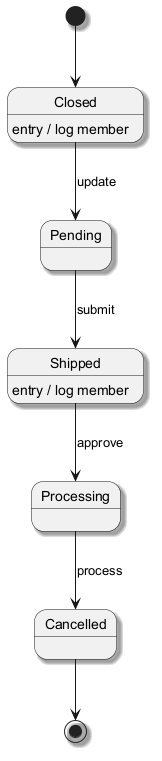

The diagram above was rendered by PlantUML. Its source (embedded in the PNG):
@startuml
skinparam shadowing true
[*] --> Closed
Closed --> Pending : update
Closed : entry / log member
Pending --> Shipped : submit
Shipped --> Processing : approve
Shipped : entry / log member
Processing --> Cancelled : process
Cancelled --> [*]
@enduml